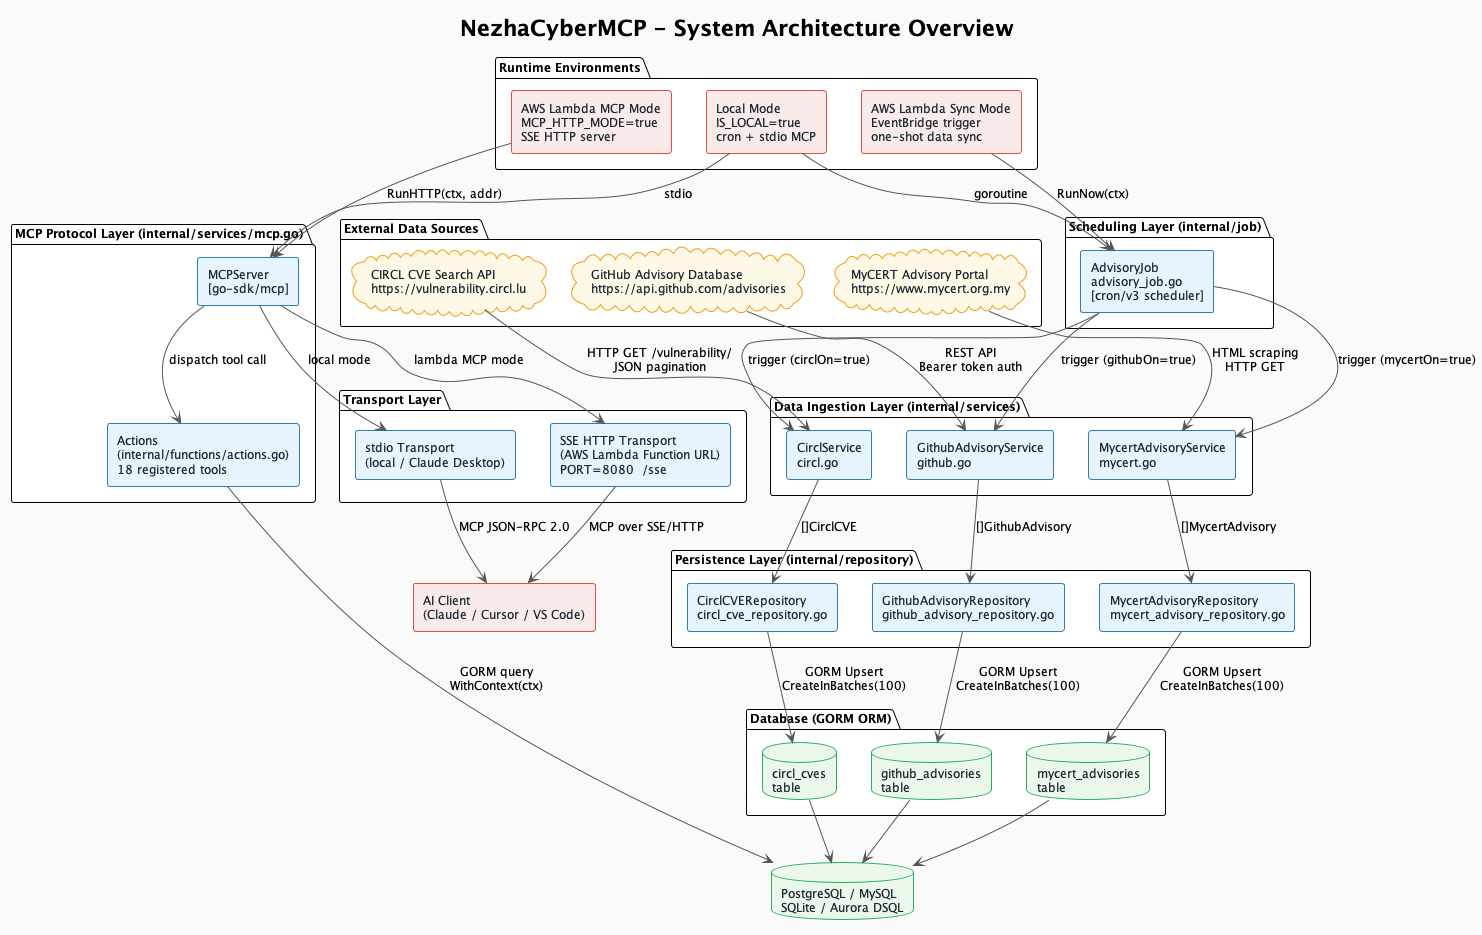

The diagram above was rendered by PlantUML. Its source (embedded in the PNG):
@startuml NezhaCyberMCP_Architecture
!theme plain
skinparam backgroundColor #FAFAFA
skinparam defaultFontName "DejaVu Sans"
skinparam defaultFontSize 12
skinparam ArrowColor #555555
skinparam componentStyle rectangle

skinparam component {
    BackgroundColor #E8F4FD
    BorderColor #2980B9
    FontColor #1A252F
}

skinparam database {
    BackgroundColor #EAF7EA
    BorderColor #27AE60
    FontColor #1A252F
}

skinparam cloud {
    BackgroundColor #FEF9E7
    BorderColor #F39C12
    FontColor #1A252F
}

skinparam rectangle {
    BackgroundColor #F9EBEA
    BorderColor #E74C3C
    FontColor #1A252F
}

title NezhaCyberMCP - System Architecture Overview

' ============================================================
' External Data Sources
' ============================================================
package "External Data Sources" {
    cloud "CIRCL CVE Search API\nhttps://vulnerability.circl.lu" as CIRCL
    cloud "GitHub Advisory Database\nhttps://api.github.com/advisories" as GITHUB
    cloud "MyCERT Advisory Portal\nhttps://www.mycert.org.my" as MYCERT
}

' ============================================================
' Data Ingestion Layer
' ============================================================
package "Data Ingestion Layer (internal/services)" {
    component "CirclService\ncircl.go" as CirclSvc
    component "GithubAdvisoryService\ngithub.go" as GithubSvc
    component "MycertAdvisoryService\nmycert.go" as MycertSvc
}

' ============================================================
' Scheduling Layer
' ============================================================
package "Scheduling Layer (internal/job)" {
    component "AdvisoryJob\nadvisory_job.go\n[cron/v3 scheduler]" as Job
}

' ============================================================
' Persistence Layer
' ============================================================
package "Persistence Layer (internal/repository)" {
    component "CirclCVERepository\ncircl_cve_repository.go" as CirclRepo
    component "GithubAdvisoryRepository\ngithub_advisory_repository.go" as GithubRepo
    component "MycertAdvisoryRepository\nmycert_advisory_repository.go" as MycertRepo
}

' ============================================================
' Database
' ============================================================
package "Database (GORM ORM)" {
    database "circl_cves\ntable" as CirclDB
    database "github_advisories\ntable" as GithubDB
    database "mycert_advisories\ntable" as MycertDB
}

database "PostgreSQL / MySQL\nSQLite / Aurora DSQL" as MainDB

' ============================================================
' MCP Protocol Layer
' ============================================================
package "MCP Protocol Layer (internal/services/mcp.go)" {
    component "MCPServer\n[go-sdk/mcp]" as MCPServer
    component "Actions\n(internal/functions/actions.go)\n18 registered tools" as Actions
}

' ============================================================
' Transport Layer
' ============================================================
package "Transport Layer" {
    component "stdio Transport\n(local / Claude Desktop)" as StdioTransport
    component "SSE HTTP Transport\n(AWS Lambda Function URL)\nPORT=8080  /sse" as SSETransport
}

' ============================================================
' Runtime Environments
' ============================================================
package "Runtime Environments" {
    rectangle "Local Mode\nIS_LOCAL=true\ncron + stdio MCP" as LocalMode
    rectangle "AWS Lambda Sync Mode\nEventBridge trigger\none-shot data sync" as LambdaSync
    rectangle "AWS Lambda MCP Mode\nMCP_HTTP_MODE=true\nSSE HTTP server" as LambdaMCP
}

' ============================================================
' AI Client
' ============================================================
rectangle "AI Client\n(Claude / Cursor / VS Code)" as AIClient

' ============================================================
' Connections
' ============================================================
CIRCL --> CirclSvc : "HTTP GET /vulnerability/\nJSON pagination"
GITHUB --> GithubSvc : "REST API\nBearer token auth"
MYCERT --> MycertSvc : "HTML scraping\nHTTP GET"

CirclSvc --> CirclRepo : "[]CirclCVE"
GithubSvc --> GithubRepo : "[]GithubAdvisory"
MycertSvc --> MycertRepo : "[]MycertAdvisory"

CirclRepo --> CirclDB : "GORM Upsert\nCreateInBatches(100)"
GithubRepo --> GithubDB : "GORM Upsert\nCreateInBatches(100)"
MycertRepo --> MycertDB : "GORM Upsert\nCreateInBatches(100)"

CirclDB --> MainDB
GithubDB --> MainDB
MycertDB --> MainDB

Job --> CirclSvc : "trigger (circlOn=true)"
Job --> GithubSvc : "trigger (githubOn=true)"
Job --> MycertSvc : "trigger (mycertOn=true)"

MCPServer --> Actions : "dispatch tool call"
Actions --> MainDB : "GORM query\nWithContext(ctx)"

MCPServer --> StdioTransport : "local mode"
MCPServer --> SSETransport : "lambda MCP mode"

StdioTransport --> AIClient : "MCP JSON-RPC 2.0"
SSETransport --> AIClient : "MCP over SSE/HTTP"

LocalMode --> Job : "goroutine"
LocalMode --> MCPServer : "stdio"
LambdaSync --> Job : "RunNow(ctx)"
LambdaMCP --> MCPServer : "RunHTTP(ctx, addr)"

@enduml